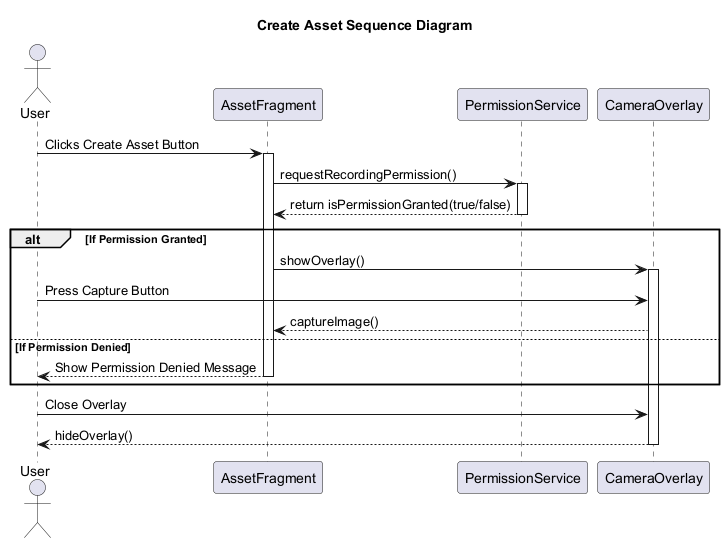

The diagram above was rendered by PlantUML. Its source (embedded in the PNG):
@startuml CreateAssetSequenceDiagram

title Create Asset Sequence Diagram

actor User
participant AssetFragment
participant PermissionService
participant CameraOverlay

User -> AssetFragment : Clicks Create Asset Button
activate AssetFragment
AssetFragment -> PermissionService : requestRecordingPermission()
activate PermissionService
PermissionService --> AssetFragment : return isPermissionGranted(true/false)
deactivate PermissionService

alt If Permission Granted
    AssetFragment -> CameraOverlay : showOverlay()
    activate CameraOverlay
    User -> CameraOverlay : Press Capture Button
    CameraOverlay --> AssetFragment : captureImage()
    
else If Permission Denied
    AssetFragment --> User : Show Permission Denied Message
    deactivate AssetFragment
end

User -> CameraOverlay : Close Overlay
CameraOverlay --> User : hideOverlay()
deactivate CameraOverlay
deactivate AssetFragment

@enduml